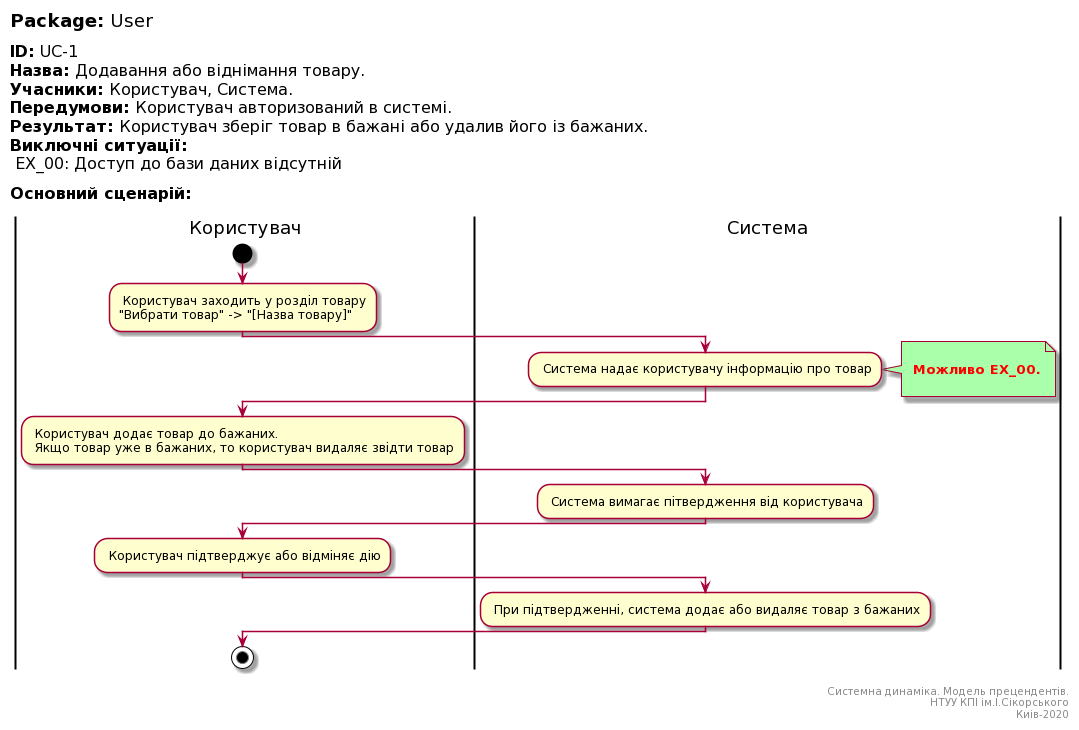

The diagram above was rendered by PlantUML. Its source (embedded in the PNG):
@startuml
left header
<font color=000 size=18><b>Package:</b> User

<font color=000 size=16><b>ID:</b> UC-1
<font color=000 size=16><b>Назва:</b> Додавання або віднімання товару.
<font color=000 size=16><b>Учасники:</b> Користувач, Система.
<font color=000 size=16><b>Передумови:</b> Користувач авторизований в системі.
<font color=000 size=16><b>Результат:</b> Користувач зберіг товар в бажані або удалив його із бажаних.
<font color=000 size=16><b>Виключні ситуації:</b>
<font color=000 size=16> EX_00: Доступ до бази даних відсутній

<font color=000 size=16><b>Основний сценарій:</b>

end header

|Користувач|
start
: Користувач заходить у розділ товару 
"Вибрати товар" -> "[Назва товару]";

|Система|
: Система надає користувачу інформацію про товар;
note right #aaffaa

<font color=red><b> Можливо EX_00.

end note

|Користувач|
: Користувач додає товар до бажаних. 
 Якщо товар уже в бажаних, то користувач видаляє звідти товар;

|Система|
: Система вимагає пітвердження від користувача;

|Користувач|
: Користувач підтверджує або відміняє дію;

|Система|
: При підтвердженні, система додає або видаляє товар з бажаних;

|Користувач|
stop;

right footer

Системна динаміка. Модель прецендентів.
НТУУ КПІ ім.І.Сікорського
Киів-2020
end footer
@enduml